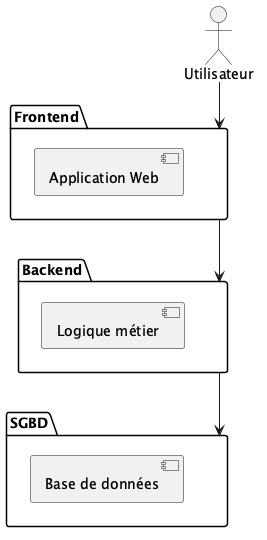

The diagram above was rendered by PlantUML. Its source (embedded in the PNG):
@startuml

actor Utilisateur

package Frontend {
    [Application Web]
}

package Backend {
    [Logique métier]
}

package SGBD {
    [Base de données]
}

Utilisateur --> [Frontend]
[Frontend] --> [Backend]
[Backend] --> [SGBD]

@enduml